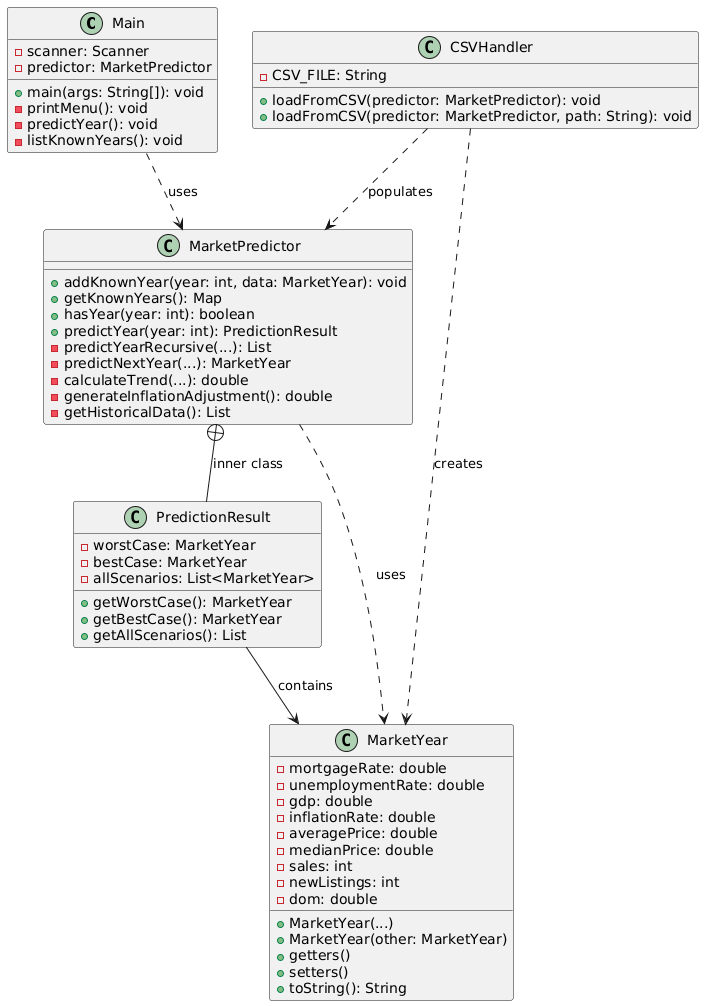

The diagram above was rendered by PlantUML. Its source (embedded in the PNG):
@startuml
class Main {
  - scanner: Scanner
  - predictor: MarketPredictor
  + main(args: String[]): void
  - printMenu(): void
  - predictYear(): void
  - listKnownYears(): void
}

class MarketPredictor {
  + addKnownYear(year: int, data: MarketYear): void
  + getKnownYears(): Map
  + hasYear(year: int): boolean
  + predictYear(year: int): PredictionResult
  - predictYearRecursive(...): List
  - predictNextYear(...): MarketYear
  - calculateTrend(...): double
  - generateInflationAdjustment(): double
  - getHistoricalData(): List
}

class PredictionResult {
  - worstCase: MarketYear
  - bestCase: MarketYear
  - allScenarios: List<MarketYear>
  + getWorstCase(): MarketYear
  + getBestCase(): MarketYear
  + getAllScenarios(): List
}

class MarketYear {
  - mortgageRate: double
  - unemploymentRate: double
  - gdp: double
  - inflationRate: double
  - averagePrice: double
  - medianPrice: double
  - sales: int
  - newListings: int
  - dom: double
  + MarketYear(...)
  + MarketYear(other: MarketYear)
  + getters()
  + setters()
  + toString(): String
}

class CSVHandler {
  - CSV_FILE: String
  + loadFromCSV(predictor: MarketPredictor): void
  + loadFromCSV(predictor: MarketPredictor, path: String): void
}

Main ..> MarketPredictor : uses
MarketPredictor +-- PredictionResult : inner class
MarketPredictor ..> MarketYear : uses
PredictionResult --> MarketYear : contains
CSVHandler ..> MarketPredictor : populates
CSVHandler ..> MarketYear : creates
@enduml